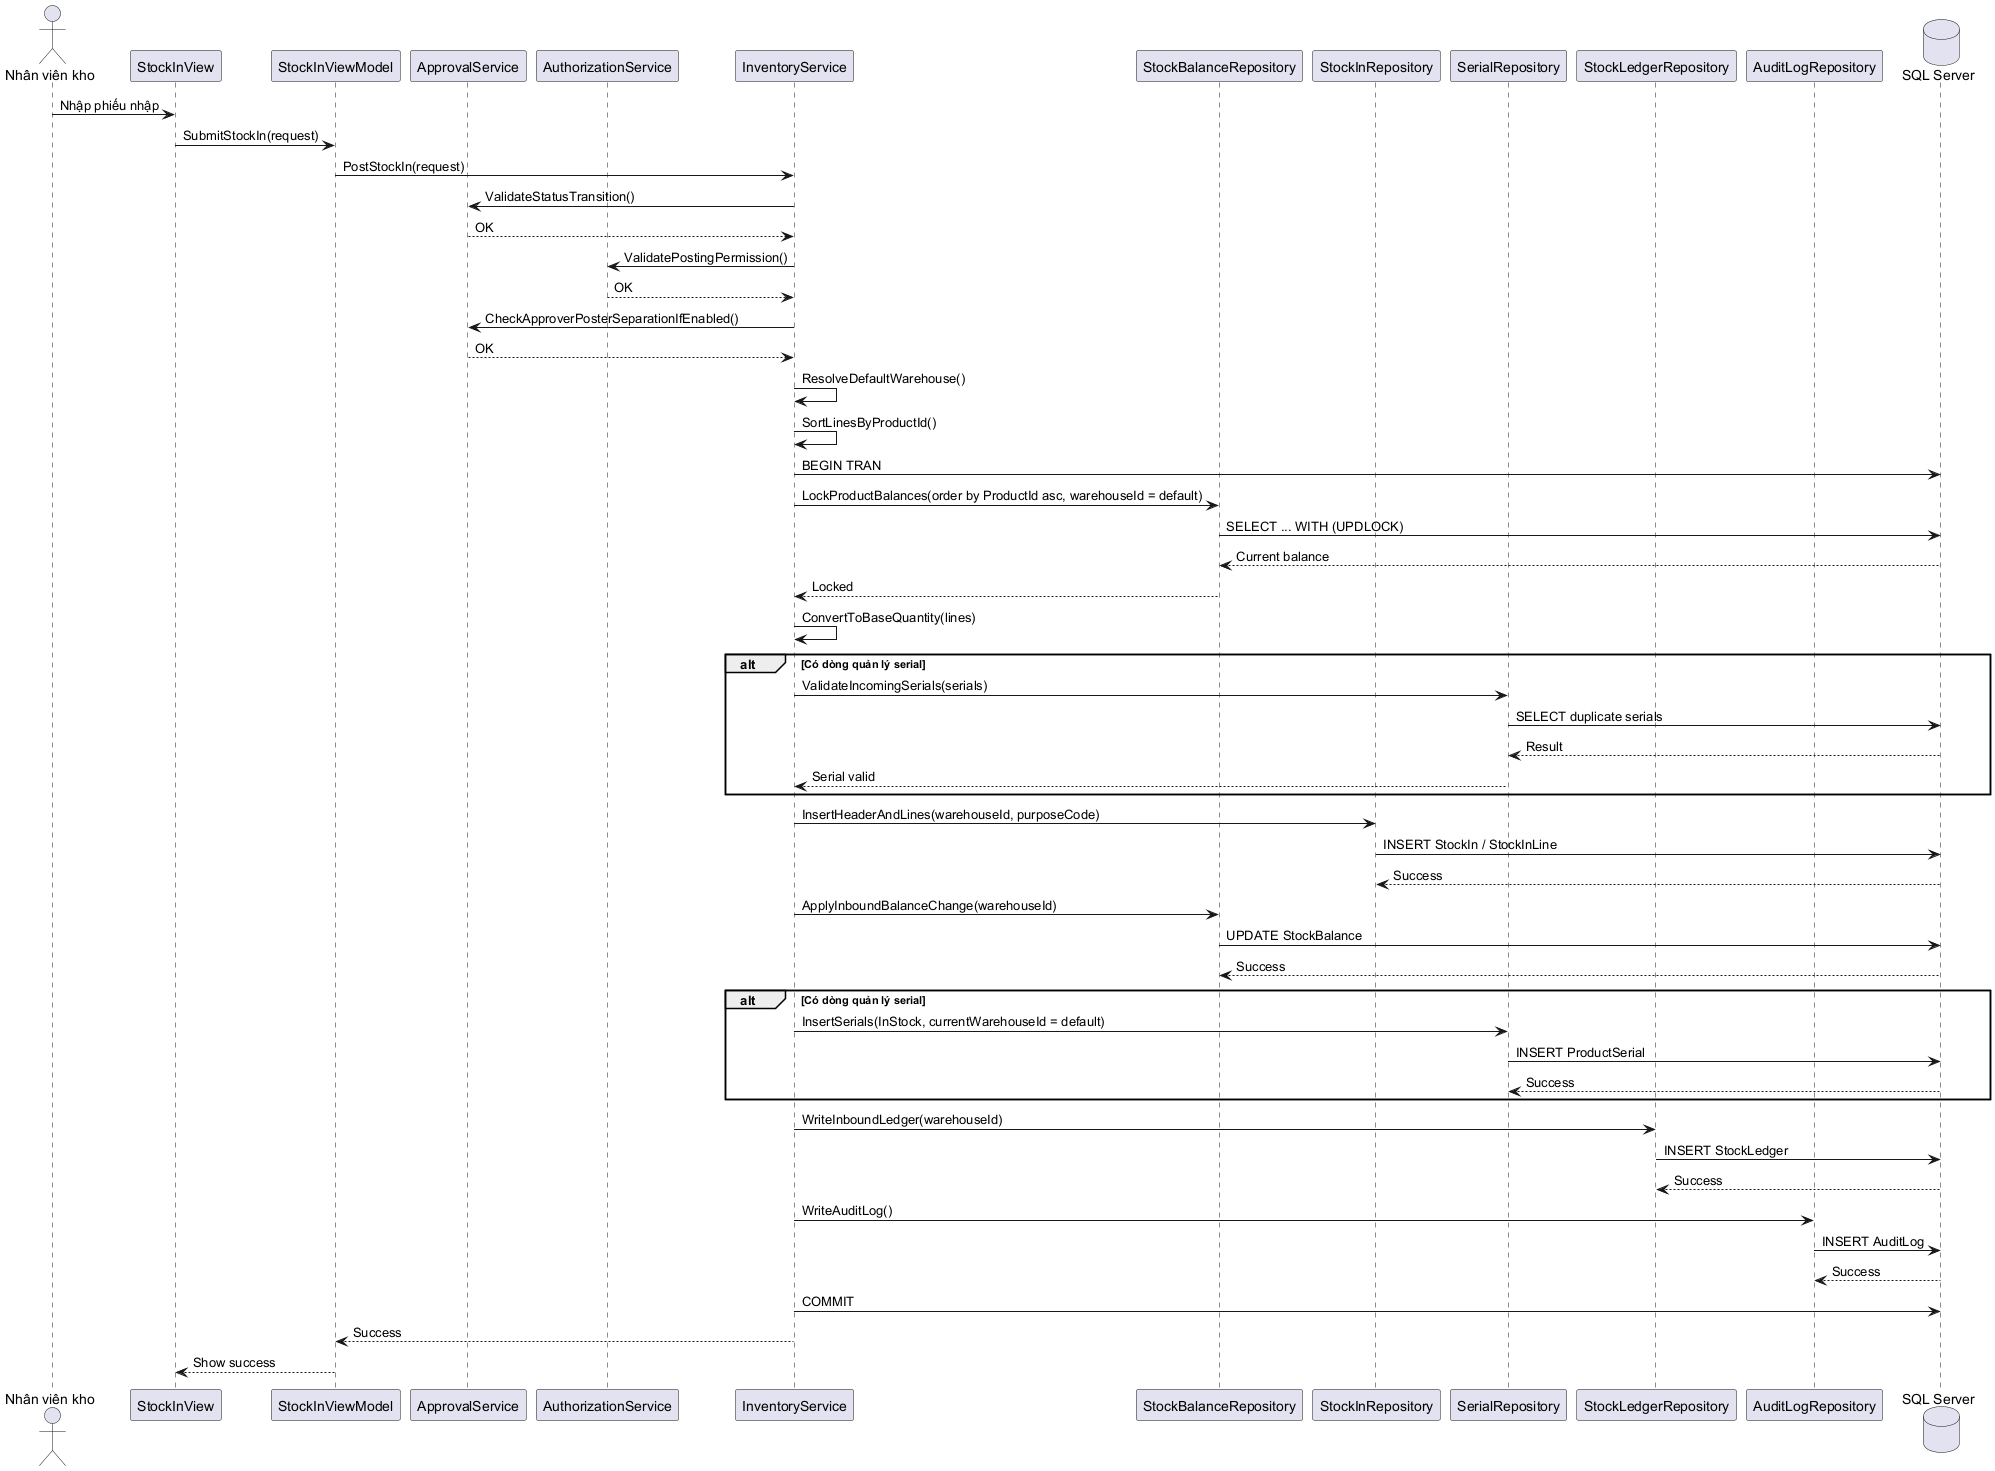

The diagram above was rendered by PlantUML. Its source (embedded in the PNG):
@startuml Sequence_NhapKho_GhiSo
actor Storekeeper as "Nhân viên kho"
participant UI as "StockInView"
participant VM as "StockInViewModel"
participant Approval as "ApprovalService"
participant Authorization as "AuthorizationService"
participant Service as "InventoryService"
participant BalanceRepo as "StockBalanceRepository"
participant StockRepo as "StockInRepository"
participant SerialRepo as "SerialRepository"
participant LedgerRepo as "StockLedgerRepository"
participant AuditRepo as "AuditLogRepository"
database DB as "SQL Server"

Storekeeper -> UI : Nhập phiếu nhập
UI -> VM : SubmitStockIn(request)
VM -> Service : PostStockIn(request)
Service -> Approval : ValidateStatusTransition()
Approval --> Service : OK
Service -> Authorization : ValidatePostingPermission()
Authorization --> Service : OK
Service -> Approval : CheckApproverPosterSeparationIfEnabled()
Approval --> Service : OK

Service -> Service : ResolveDefaultWarehouse()
Service -> Service : SortLinesByProductId()
Service -> DB : BEGIN TRAN

Service -> BalanceRepo : LockProductBalances(order by ProductId asc, warehouseId = default)
BalanceRepo -> DB : SELECT ... WITH (UPDLOCK)
DB --> BalanceRepo : Current balance
BalanceRepo --> Service : Locked

Service -> Service : ConvertToBaseQuantity(lines)

alt Có dòng quản lý serial
    Service -> SerialRepo : ValidateIncomingSerials(serials)
    SerialRepo -> DB : SELECT duplicate serials
    DB --> SerialRepo : Result
    SerialRepo --> Service : Serial valid
end

Service -> StockRepo : InsertHeaderAndLines(warehouseId, purposeCode)
StockRepo -> DB : INSERT StockIn / StockInLine
DB --> StockRepo : Success

Service -> BalanceRepo : ApplyInboundBalanceChange(warehouseId)
BalanceRepo -> DB : UPDATE StockBalance
DB --> BalanceRepo : Success

alt Có dòng quản lý serial
    Service -> SerialRepo : InsertSerials(InStock, currentWarehouseId = default)
    SerialRepo -> DB : INSERT ProductSerial
    DB --> SerialRepo : Success
end

Service -> LedgerRepo : WriteInboundLedger(warehouseId)
LedgerRepo -> DB : INSERT StockLedger
DB --> LedgerRepo : Success

Service -> AuditRepo : WriteAuditLog()
AuditRepo -> DB : INSERT AuditLog
DB --> AuditRepo : Success

Service -> DB : COMMIT
Service --> VM : Success
VM --> UI : Show success
@enduml